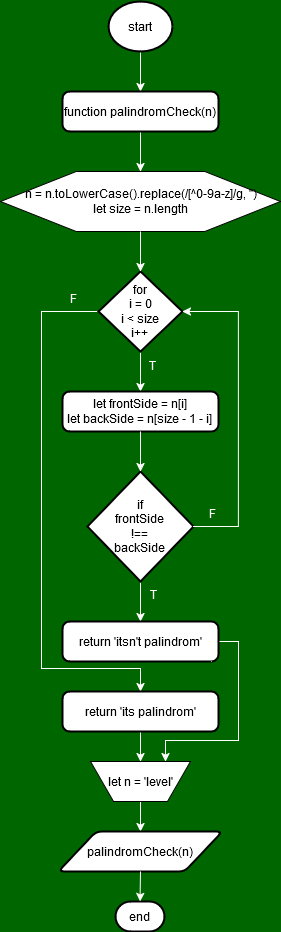

The diagram above was exported from draw.io. Its source (the exported page's mxGraphModel, read from the mxfile embedded in the PNG):
<mxGraphModel dx="1050" dy="516" grid="0" gridSize="10" guides="1" tooltips="1" connect="1" arrows="1" fold="1" page="1" pageScale="1" pageWidth="827" pageHeight="1169" background="#006600" math="0" shadow="0">
  <root>
    <mxCell id="0" />
    <mxCell id="1" parent="0" />
    <mxCell id="bSQUZOI3omql-4En3-3y-15" style="edgeStyle=orthogonalEdgeStyle;rounded=0;orthogonalLoop=1;jettySize=auto;html=1;exitX=0.5;exitY=1;exitDx=0;exitDy=0;exitPerimeter=0;entryX=0.5;entryY=0;entryDx=0;entryDy=0;fontColor=#FFFFFF;strokeColor=#FFFFFF;" edge="1" parent="1" source="bSQUZOI3omql-4En3-3y-1" target="bSQUZOI3omql-4En3-3y-2">
      <mxGeometry relative="1" as="geometry" />
    </mxCell>
    <mxCell id="bSQUZOI3omql-4En3-3y-1" value="start" style="strokeWidth=2;html=1;shape=mxgraph.flowchart.start_1;whiteSpace=wrap;strokeColor=default;" vertex="1" parent="1">
      <mxGeometry x="382" y="30" width="64" height="50" as="geometry" />
    </mxCell>
    <mxCell id="bSQUZOI3omql-4En3-3y-16" style="edgeStyle=orthogonalEdgeStyle;rounded=0;orthogonalLoop=1;jettySize=auto;html=1;exitX=0.5;exitY=1;exitDx=0;exitDy=0;entryX=0.5;entryY=0;entryDx=0;entryDy=0;strokeColor=#FFFFFF;" edge="1" parent="1" source="bSQUZOI3omql-4En3-3y-2" target="bSQUZOI3omql-4En3-3y-3">
      <mxGeometry relative="1" as="geometry" />
    </mxCell>
    <mxCell id="bSQUZOI3omql-4En3-3y-2" value="function palindromCheck(n)" style="rounded=1;whiteSpace=wrap;html=1;absoluteArcSize=1;arcSize=14;strokeWidth=2;strokeColor=default;" vertex="1" parent="1">
      <mxGeometry x="336" y="120" width="156" height="40" as="geometry" />
    </mxCell>
    <mxCell id="bSQUZOI3omql-4En3-3y-3" value="&lt;div&gt;n = n.toLowerCase().replace(/[^0-9a-z]/g, '')&lt;/div&gt;&lt;div&gt;let size = n.length&lt;br&gt;&lt;/div&gt;" style="verticalLabelPosition=middle;verticalAlign=middle;html=1;shape=hexagon;perimeter=hexagonPerimeter2;arcSize=6;size=0.27;labelPosition=center;align=center;strokeColor=default;" vertex="1" parent="1">
      <mxGeometry x="274" y="200" width="280" height="60" as="geometry" />
    </mxCell>
    <mxCell id="bSQUZOI3omql-4En3-3y-18" style="edgeStyle=orthogonalEdgeStyle;rounded=0;orthogonalLoop=1;jettySize=auto;html=1;exitX=0.5;exitY=1;exitDx=0;exitDy=0;exitPerimeter=0;entryX=0.5;entryY=0;entryDx=0;entryDy=0;strokeColor=#FFFFFF;" edge="1" parent="1" source="bSQUZOI3omql-4En3-3y-4" target="bSQUZOI3omql-4En3-3y-6">
      <mxGeometry relative="1" as="geometry" />
    </mxCell>
    <mxCell id="bSQUZOI3omql-4En3-3y-25" style="edgeStyle=orthogonalEdgeStyle;rounded=0;orthogonalLoop=1;jettySize=auto;html=1;exitX=0;exitY=0.5;exitDx=0;exitDy=0;exitPerimeter=0;entryX=0.5;entryY=0;entryDx=0;entryDy=0;strokeColor=#FFFFFF;" edge="1" parent="1" source="bSQUZOI3omql-4En3-3y-4" target="bSQUZOI3omql-4En3-3y-11">
      <mxGeometry relative="1" as="geometry">
        <Array as="points">
          <mxPoint x="315" y="340" />
          <mxPoint x="315" y="697" />
          <mxPoint x="414" y="697" />
        </Array>
      </mxGeometry>
    </mxCell>
    <mxCell id="bSQUZOI3omql-4En3-3y-4" value="&lt;div&gt;for&lt;/div&gt;&lt;div&gt;i = 0&lt;/div&gt;&lt;div&gt;i &amp;lt; size&lt;/div&gt;&lt;div&gt;i++&lt;br&gt;&lt;/div&gt;" style="strokeWidth=2;html=1;shape=mxgraph.flowchart.decision;whiteSpace=wrap;" vertex="1" parent="1">
      <mxGeometry x="372" y="300" width="84" height="80" as="geometry" />
    </mxCell>
    <mxCell id="bSQUZOI3omql-4En3-3y-6" value="&lt;div&gt;let frontSide = n[i]&lt;/div&gt;&lt;div&gt;let backSide = n[size - 1 - i]&lt;br&gt;&lt;/div&gt;" style="rounded=1;whiteSpace=wrap;html=1;absoluteArcSize=1;arcSize=14;strokeWidth=2;" vertex="1" parent="1">
      <mxGeometry x="336" y="420" width="156" height="40" as="geometry" />
    </mxCell>
    <mxCell id="bSQUZOI3omql-4En3-3y-20" style="edgeStyle=orthogonalEdgeStyle;rounded=0;orthogonalLoop=1;jettySize=auto;html=1;exitX=0.5;exitY=1;exitDx=0;exitDy=0;exitPerimeter=0;entryX=0.5;entryY=0;entryDx=0;entryDy=0;strokeColor=#FFFFFF;" edge="1" parent="1" source="bSQUZOI3omql-4En3-3y-8" target="bSQUZOI3omql-4En3-3y-10">
      <mxGeometry relative="1" as="geometry" />
    </mxCell>
    <mxCell id="bSQUZOI3omql-4En3-3y-8" value="&lt;div&gt;if&lt;/div&gt;&lt;div&gt;frontSide&lt;/div&gt;&lt;div&gt;!==&lt;/div&gt;&lt;div&gt;backSide&lt;br&gt;&lt;/div&gt;" style="strokeWidth=2;html=1;shape=mxgraph.flowchart.decision;whiteSpace=wrap;" vertex="1" parent="1">
      <mxGeometry x="361" y="500" width="106" height="110" as="geometry" />
    </mxCell>
    <mxCell id="bSQUZOI3omql-4En3-3y-27" style="edgeStyle=orthogonalEdgeStyle;rounded=0;orthogonalLoop=1;jettySize=auto;html=1;exitX=1;exitY=0.5;exitDx=0;exitDy=0;entryX=0.75;entryY=0;entryDx=0;entryDy=0;strokeColor=#FFFFFF;" edge="1" parent="1" source="bSQUZOI3omql-4En3-3y-10" target="bSQUZOI3omql-4En3-3y-12">
      <mxGeometry relative="1" as="geometry">
        <Array as="points">
          <mxPoint x="512" y="670" />
          <mxPoint x="512" y="769" />
          <mxPoint x="439" y="769" />
        </Array>
      </mxGeometry>
    </mxCell>
    <mxCell id="bSQUZOI3omql-4En3-3y-10" value="return 'itsn't palindrom'" style="rounded=1;whiteSpace=wrap;html=1;absoluteArcSize=1;arcSize=14;strokeWidth=2;" vertex="1" parent="1">
      <mxGeometry x="336" y="650" width="156" height="40" as="geometry" />
    </mxCell>
    <mxCell id="bSQUZOI3omql-4En3-3y-26" style="edgeStyle=orthogonalEdgeStyle;rounded=0;orthogonalLoop=1;jettySize=auto;html=1;exitX=0.5;exitY=1;exitDx=0;exitDy=0;entryX=0.5;entryY=0;entryDx=0;entryDy=0;strokeColor=#FFFFFF;" edge="1" parent="1" source="bSQUZOI3omql-4En3-3y-11" target="bSQUZOI3omql-4En3-3y-12">
      <mxGeometry relative="1" as="geometry" />
    </mxCell>
    <mxCell id="bSQUZOI3omql-4En3-3y-11" value="return 'its palindrom'" style="rounded=1;whiteSpace=wrap;html=1;absoluteArcSize=1;arcSize=14;strokeWidth=2;" vertex="1" parent="1">
      <mxGeometry x="336" y="720" width="156" height="40" as="geometry" />
    </mxCell>
    <mxCell id="bSQUZOI3omql-4En3-3y-28" style="edgeStyle=orthogonalEdgeStyle;rounded=0;orthogonalLoop=1;jettySize=auto;html=1;exitX=0.5;exitY=1;exitDx=0;exitDy=0;entryX=0.5;entryY=0;entryDx=0;entryDy=0;strokeColor=#FFFFFF;" edge="1" parent="1" source="bSQUZOI3omql-4En3-3y-12" target="bSQUZOI3omql-4En3-3y-13">
      <mxGeometry relative="1" as="geometry" />
    </mxCell>
    <mxCell id="bSQUZOI3omql-4En3-3y-12" value="let n = 'level'" style="verticalLabelPosition=middle;verticalAlign=middle;html=1;shape=trapezoid;perimeter=trapezoidPerimeter;whiteSpace=wrap;size=0.23;arcSize=10;flipV=1;labelPosition=center;align=center;" vertex="1" parent="1">
      <mxGeometry x="364" y="790" width="100" height="40" as="geometry" />
    </mxCell>
    <mxCell id="bSQUZOI3omql-4En3-3y-13" value="palindromCheck(n)" style="shape=parallelogram;html=1;strokeWidth=2;perimeter=parallelogramPerimeter;whiteSpace=wrap;rounded=1;arcSize=12;size=0.23;" vertex="1" parent="1">
      <mxGeometry x="332" y="860" width="164" height="40" as="geometry" />
    </mxCell>
    <mxCell id="bSQUZOI3omql-4En3-3y-14" value="end" style="strokeWidth=2;html=1;shape=mxgraph.flowchart.terminator;whiteSpace=wrap;" vertex="1" parent="1">
      <mxGeometry x="389" y="930" width="49" height="30" as="geometry" />
    </mxCell>
    <mxCell id="bSQUZOI3omql-4En3-3y-17" style="edgeStyle=orthogonalEdgeStyle;rounded=0;orthogonalLoop=1;jettySize=auto;html=1;exitX=0.5;exitY=1;exitDx=0;exitDy=0;entryX=0.5;entryY=0;entryDx=0;entryDy=0;entryPerimeter=0;strokeColor=#FFFFFF;" edge="1" parent="1" source="bSQUZOI3omql-4En3-3y-3" target="bSQUZOI3omql-4En3-3y-4">
      <mxGeometry relative="1" as="geometry" />
    </mxCell>
    <mxCell id="bSQUZOI3omql-4En3-3y-19" style="edgeStyle=orthogonalEdgeStyle;rounded=0;orthogonalLoop=1;jettySize=auto;html=1;exitX=0.5;exitY=1;exitDx=0;exitDy=0;entryX=0.5;entryY=0;entryDx=0;entryDy=0;entryPerimeter=0;strokeColor=#FFFFFF;" edge="1" parent="1" source="bSQUZOI3omql-4En3-3y-6" target="bSQUZOI3omql-4En3-3y-8">
      <mxGeometry relative="1" as="geometry" />
    </mxCell>
    <mxCell id="bSQUZOI3omql-4En3-3y-21" style="edgeStyle=orthogonalEdgeStyle;rounded=0;orthogonalLoop=1;jettySize=auto;html=1;exitX=1;exitY=0.5;exitDx=0;exitDy=0;exitPerimeter=0;entryX=1;entryY=0.5;entryDx=0;entryDy=0;entryPerimeter=0;strokeColor=#FFFFFF;" edge="1" parent="1" source="bSQUZOI3omql-4En3-3y-8" target="bSQUZOI3omql-4En3-3y-4">
      <mxGeometry relative="1" as="geometry">
        <Array as="points">
          <mxPoint x="512" y="555" />
          <mxPoint x="512" y="340" />
        </Array>
      </mxGeometry>
    </mxCell>
    <mxCell id="bSQUZOI3omql-4En3-3y-29" style="edgeStyle=orthogonalEdgeStyle;rounded=0;orthogonalLoop=1;jettySize=auto;html=1;exitX=0.5;exitY=1;exitDx=0;exitDy=0;entryX=0.5;entryY=0;entryDx=0;entryDy=0;entryPerimeter=0;strokeColor=#FFFFFF;" edge="1" parent="1" source="bSQUZOI3omql-4En3-3y-13" target="bSQUZOI3omql-4En3-3y-14">
      <mxGeometry relative="1" as="geometry" />
    </mxCell>
    <mxCell id="bSQUZOI3omql-4En3-3y-30" value="T" style="text;html=1;align=center;verticalAlign=middle;resizable=0;points=[];autosize=1;strokeColor=none;fillColor=none;fontColor=#FFFFFF;" vertex="1" parent="1">
      <mxGeometry x="413.5" y="381" width="25" height="26" as="geometry" />
    </mxCell>
    <mxCell id="bSQUZOI3omql-4En3-3y-31" value="T" style="text;html=1;align=center;verticalAlign=middle;resizable=0;points=[];autosize=1;strokeColor=none;fillColor=none;fontColor=#FFFFFF;" vertex="1" parent="1">
      <mxGeometry x="414.5" y="610" width="25" height="26" as="geometry" />
    </mxCell>
    <mxCell id="bSQUZOI3omql-4En3-3y-32" value="F" style="text;html=1;align=center;verticalAlign=middle;resizable=0;points=[];autosize=1;strokeColor=none;fillColor=none;fontColor=#FFFFFF;" vertex="1" parent="1">
      <mxGeometry x="473" y="529" width="25" height="26" as="geometry" />
    </mxCell>
    <mxCell id="bSQUZOI3omql-4En3-3y-33" value="F" style="text;html=1;align=center;verticalAlign=middle;resizable=0;points=[];autosize=1;strokeColor=none;fillColor=none;fontColor=#FFFFFF;" vertex="1" parent="1">
      <mxGeometry x="334" y="314" width="25" height="26" as="geometry" />
    </mxCell>
  </root>
</mxGraphModel>